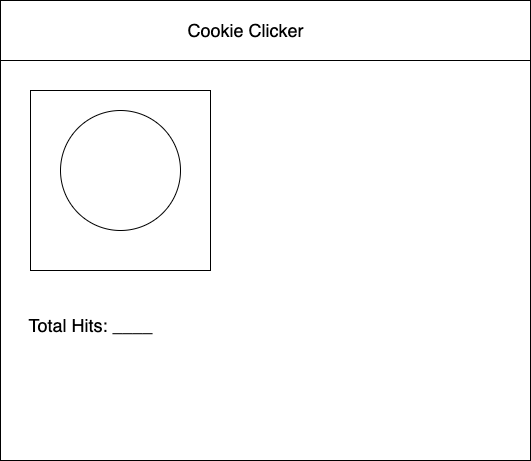

The diagram above was exported from draw.io. Its source (the exported page's mxGraphModel, read from the mxfile embedded in the PNG):
<mxGraphModel dx="438" dy="501" grid="1" gridSize="10" guides="1" tooltips="1" connect="1" arrows="1" fold="1" page="1" pageScale="1" pageWidth="827" pageHeight="1169" math="0" shadow="0">
  <root>
    <mxCell id="0" />
    <mxCell id="1" parent="0" />
    <mxCell id="2" value="" style="verticalLabelPosition=bottom;verticalAlign=top;html=1;shape=mxgraph.basic.rect;fillColor2=none;strokeWidth=1;size=20;indent=5;" parent="1" vertex="1">
      <mxGeometry x="80" y="10" width="530" height="460" as="geometry" />
    </mxCell>
    <mxCell id="3" value="" style="verticalLabelPosition=bottom;verticalAlign=top;html=1;shape=mxgraph.basic.rect;fillColor2=none;strokeWidth=1;size=20;indent=5;" parent="1" vertex="1">
      <mxGeometry x="80" y="10" width="530" height="60" as="geometry" />
    </mxCell>
    <mxCell id="4" value="&lt;font style=&quot;font-size: 18px&quot;&gt;Cookie Clicker&lt;/font&gt;" style="text;html=1;resizable=0;autosize=1;align=center;verticalAlign=middle;points=[];fillColor=none;strokeColor=none;rounded=0;" parent="1" vertex="1">
      <mxGeometry x="260" y="30" width="130" height="20" as="geometry" />
    </mxCell>
    <mxCell id="15" value="Total Hits: ____" style="text;html=1;align=center;verticalAlign=middle;resizable=0;points=[];autosize=1;strokeColor=none;fillColor=none;fontSize=18;" parent="1" vertex="1">
      <mxGeometry x="100" y="320" width="140" height="30" as="geometry" />
    </mxCell>
    <mxCell id="16" value="" style="whiteSpace=wrap;html=1;aspect=fixed;" vertex="1" parent="1">
      <mxGeometry x="110" y="100" width="180" height="180" as="geometry" />
    </mxCell>
    <mxCell id="18" value="" style="ellipse;whiteSpace=wrap;html=1;aspect=fixed;" vertex="1" parent="1">
      <mxGeometry x="140" y="120" width="120" height="120" as="geometry" />
    </mxCell>
  </root>
</mxGraphModel>